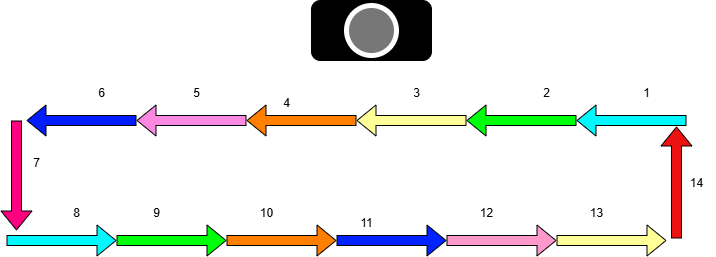

The diagram above was exported from draw.io. Its source (the exported page's mxGraphModel, read from the mxfile embedded in the PNG):
<mxGraphModel dx="1092" dy="814" grid="1" gridSize="10" guides="1" tooltips="1" connect="1" arrows="1" fold="1" page="1" pageScale="1" pageWidth="850" pageHeight="1100" math="0" shadow="0">
  <root>
    <mxCell id="0" />
    <mxCell id="1" parent="0" />
    <mxCell id="vPZcTLXvzWWjCnhefYHV-1" value="" style="rounded=1;whiteSpace=wrap;html=1;fillColor=#000000;" vertex="1" parent="1">
      <mxGeometry x="365" width="120" height="60" as="geometry" />
    </mxCell>
    <mxCell id="vPZcTLXvzWWjCnhefYHV-2" value="" style="ellipse;whiteSpace=wrap;html=1;aspect=fixed;strokeColor=#FFFFFF;fillColor=#777777;strokeWidth=5;" vertex="1" parent="1">
      <mxGeometry x="400" y="5" width="50" height="50" as="geometry" />
    </mxCell>
    <mxCell id="vPZcTLXvzWWjCnhefYHV-3" value="" style="shape=flexArrow;endArrow=classic;html=1;rounded=0;fillColor=#00F9FF;" edge="1" parent="1">
      <mxGeometry width="50" height="50" relative="1" as="geometry">
        <mxPoint x="740" y="120" as="sourcePoint" />
        <mxPoint x="630" y="120" as="targetPoint" />
      </mxGeometry>
    </mxCell>
    <mxCell id="vPZcTLXvzWWjCnhefYHV-4" value="" style="shape=flexArrow;endArrow=classic;html=1;rounded=0;fillColor=#00FF0B;" edge="1" parent="1">
      <mxGeometry width="50" height="50" relative="1" as="geometry">
        <mxPoint x="630" y="120" as="sourcePoint" />
        <mxPoint x="520" y="120" as="targetPoint" />
      </mxGeometry>
    </mxCell>
    <mxCell id="vPZcTLXvzWWjCnhefYHV-5" value="" style="shape=flexArrow;endArrow=classic;html=1;rounded=0;fillColor=#FFFF99;" edge="1" parent="1">
      <mxGeometry width="50" height="50" relative="1" as="geometry">
        <mxPoint x="520" y="120" as="sourcePoint" />
        <mxPoint x="410" y="120" as="targetPoint" />
      </mxGeometry>
    </mxCell>
    <mxCell id="vPZcTLXvzWWjCnhefYHV-6" value="" style="shape=flexArrow;endArrow=classic;html=1;rounded=0;fillColor=#FF8000;" edge="1" parent="1">
      <mxGeometry width="50" height="50" relative="1" as="geometry">
        <mxPoint x="410" y="120" as="sourcePoint" />
        <mxPoint x="300" y="120" as="targetPoint" />
      </mxGeometry>
    </mxCell>
    <mxCell id="vPZcTLXvzWWjCnhefYHV-7" value="" style="shape=flexArrow;endArrow=classic;html=1;rounded=0;fillColor=light-dark(#fb89e2, #ededed);" edge="1" parent="1">
      <mxGeometry width="50" height="50" relative="1" as="geometry">
        <mxPoint x="300" y="120" as="sourcePoint" />
        <mxPoint x="190" y="120" as="targetPoint" />
      </mxGeometry>
    </mxCell>
    <mxCell id="vPZcTLXvzWWjCnhefYHV-8" value="" style="shape=flexArrow;endArrow=classic;html=1;rounded=0;fillColor=#001CFF;" edge="1" parent="1">
      <mxGeometry width="50" height="50" relative="1" as="geometry">
        <mxPoint x="190" y="120" as="sourcePoint" />
        <mxPoint x="80" y="120" as="targetPoint" />
      </mxGeometry>
    </mxCell>
    <mxCell id="vPZcTLXvzWWjCnhefYHV-9" value="" style="shape=flexArrow;endArrow=classic;html=1;rounded=0;fillColor=#FF0080;" edge="1" parent="1">
      <mxGeometry width="50" height="50" relative="1" as="geometry">
        <mxPoint x="70" y="120" as="sourcePoint" />
        <mxPoint x="70" y="230" as="targetPoint" />
      </mxGeometry>
    </mxCell>
    <mxCell id="vPZcTLXvzWWjCnhefYHV-10" value="" style="shape=flexArrow;endArrow=classic;html=1;rounded=0;fillColor=#FFFF99;" edge="1" parent="1">
      <mxGeometry width="50" height="50" relative="1" as="geometry">
        <mxPoint x="610" y="240" as="sourcePoint" />
        <mxPoint x="720" y="240" as="targetPoint" />
      </mxGeometry>
    </mxCell>
    <mxCell id="vPZcTLXvzWWjCnhefYHV-11" value="" style="shape=flexArrow;endArrow=classic;html=1;rounded=0;fillColor=#FF99CC;" edge="1" parent="1">
      <mxGeometry width="50" height="50" relative="1" as="geometry">
        <mxPoint x="500" y="240" as="sourcePoint" />
        <mxPoint x="610" y="240" as="targetPoint" />
      </mxGeometry>
    </mxCell>
    <mxCell id="vPZcTLXvzWWjCnhefYHV-12" value="" style="shape=flexArrow;endArrow=classic;html=1;rounded=0;fillColor=#0123FF;" edge="1" parent="1">
      <mxGeometry width="50" height="50" relative="1" as="geometry">
        <mxPoint x="390" y="240" as="sourcePoint" />
        <mxPoint x="500" y="240" as="targetPoint" />
      </mxGeometry>
    </mxCell>
    <mxCell id="vPZcTLXvzWWjCnhefYHV-13" value="" style="shape=flexArrow;endArrow=classic;html=1;rounded=0;fillColor=#FF8000;" edge="1" parent="1">
      <mxGeometry width="50" height="50" relative="1" as="geometry">
        <mxPoint x="280" y="240" as="sourcePoint" />
        <mxPoint x="390" y="240" as="targetPoint" />
      </mxGeometry>
    </mxCell>
    <mxCell id="vPZcTLXvzWWjCnhefYHV-14" value="" style="shape=flexArrow;endArrow=classic;html=1;rounded=0;fillColor=#00FF0B;" edge="1" parent="1">
      <mxGeometry width="50" height="50" relative="1" as="geometry">
        <mxPoint x="170" y="240" as="sourcePoint" />
        <mxPoint x="280" y="240" as="targetPoint" />
      </mxGeometry>
    </mxCell>
    <mxCell id="vPZcTLXvzWWjCnhefYHV-15" value="" style="shape=flexArrow;endArrow=classic;html=1;rounded=0;fillColor=#00F9FF;" edge="1" parent="1">
      <mxGeometry width="50" height="50" relative="1" as="geometry">
        <mxPoint x="60" y="240" as="sourcePoint" />
        <mxPoint x="170" y="240" as="targetPoint" />
      </mxGeometry>
    </mxCell>
    <mxCell id="vPZcTLXvzWWjCnhefYHV-16" value="" style="shape=flexArrow;endArrow=classic;html=1;rounded=0;color=green;fillColor=light-dark(#ed1212, #ededed);" edge="1" parent="1">
      <mxGeometry width="50" height="50" relative="1" as="geometry">
        <mxPoint x="730" y="238" as="sourcePoint" />
        <mxPoint x="730" y="126" as="targetPoint" />
      </mxGeometry>
    </mxCell>
    <mxCell id="vPZcTLXvzWWjCnhefYHV-17" value="1" style="text;html=1;align=center;verticalAlign=middle;resizable=0;points=[];autosize=1;strokeColor=none;fillColor=none;" vertex="1" parent="1">
      <mxGeometry x="685" y="78" width="30" height="30" as="geometry" />
    </mxCell>
    <mxCell id="vPZcTLXvzWWjCnhefYHV-18" value="2" style="text;html=1;align=center;verticalAlign=middle;resizable=0;points=[];autosize=1;strokeColor=none;fillColor=none;" vertex="1" parent="1">
      <mxGeometry x="585" y="78" width="30" height="30" as="geometry" />
    </mxCell>
    <mxCell id="vPZcTLXvzWWjCnhefYHV-19" value="3" style="text;html=1;align=center;verticalAlign=middle;resizable=0;points=[];autosize=1;strokeColor=none;fillColor=none;" vertex="1" parent="1">
      <mxGeometry x="455" y="78" width="30" height="30" as="geometry" />
    </mxCell>
    <mxCell id="vPZcTLXvzWWjCnhefYHV-20" value="4" style="text;html=1;align=center;verticalAlign=middle;resizable=0;points=[];autosize=1;strokeColor=none;fillColor=none;" vertex="1" parent="1">
      <mxGeometry x="325" y="88" width="30" height="30" as="geometry" />
    </mxCell>
    <mxCell id="vPZcTLXvzWWjCnhefYHV-22" value="5" style="text;html=1;align=center;verticalAlign=middle;resizable=0;points=[];autosize=1;strokeColor=none;fillColor=none;" vertex="1" parent="1">
      <mxGeometry x="235" y="78" width="30" height="30" as="geometry" />
    </mxCell>
    <mxCell id="vPZcTLXvzWWjCnhefYHV-23" value="6" style="text;html=1;align=center;verticalAlign=middle;resizable=0;points=[];autosize=1;strokeColor=none;fillColor=none;" vertex="1" parent="1">
      <mxGeometry x="140" y="78" width="30" height="30" as="geometry" />
    </mxCell>
    <mxCell id="vPZcTLXvzWWjCnhefYHV-24" value="7" style="text;html=1;align=center;verticalAlign=middle;resizable=0;points=[];autosize=1;strokeColor=none;fillColor=none;" vertex="1" parent="1">
      <mxGeometry x="75" y="148" width="30" height="30" as="geometry" />
    </mxCell>
    <mxCell id="vPZcTLXvzWWjCnhefYHV-25" value="8" style="text;html=1;align=center;verticalAlign=middle;resizable=0;points=[];autosize=1;strokeColor=none;fillColor=none;" vertex="1" parent="1">
      <mxGeometry x="115" y="198" width="30" height="30" as="geometry" />
    </mxCell>
    <mxCell id="vPZcTLXvzWWjCnhefYHV-26" value="9" style="text;html=1;align=center;verticalAlign=middle;resizable=0;points=[];autosize=1;strokeColor=none;fillColor=none;" vertex="1" parent="1">
      <mxGeometry x="195" y="198" width="30" height="30" as="geometry" />
    </mxCell>
    <mxCell id="vPZcTLXvzWWjCnhefYHV-27" value="10" style="text;html=1;align=center;verticalAlign=middle;resizable=0;points=[];autosize=1;strokeColor=none;fillColor=none;" vertex="1" parent="1">
      <mxGeometry x="300" y="198" width="40" height="30" as="geometry" />
    </mxCell>
    <mxCell id="vPZcTLXvzWWjCnhefYHV-28" value="11" style="text;html=1;align=center;verticalAlign=middle;resizable=0;points=[];autosize=1;strokeColor=none;fillColor=none;" vertex="1" parent="1">
      <mxGeometry x="400" y="208" width="40" height="30" as="geometry" />
    </mxCell>
    <mxCell id="vPZcTLXvzWWjCnhefYHV-29" value="12" style="text;html=1;align=center;verticalAlign=middle;resizable=0;points=[];autosize=1;strokeColor=none;fillColor=none;" vertex="1" parent="1">
      <mxGeometry x="520" y="198" width="40" height="30" as="geometry" />
    </mxCell>
    <mxCell id="vPZcTLXvzWWjCnhefYHV-30" value="13" style="text;html=1;align=center;verticalAlign=middle;resizable=0;points=[];autosize=1;strokeColor=none;fillColor=none;" vertex="1" parent="1">
      <mxGeometry x="630" y="198" width="40" height="30" as="geometry" />
    </mxCell>
    <mxCell id="vPZcTLXvzWWjCnhefYHV-31" value="14" style="text;html=1;align=center;verticalAlign=middle;resizable=0;points=[];autosize=1;strokeColor=none;fillColor=none;" vertex="1" parent="1">
      <mxGeometry x="730" y="168" width="40" height="30" as="geometry" />
    </mxCell>
  </root>
</mxGraphModel>